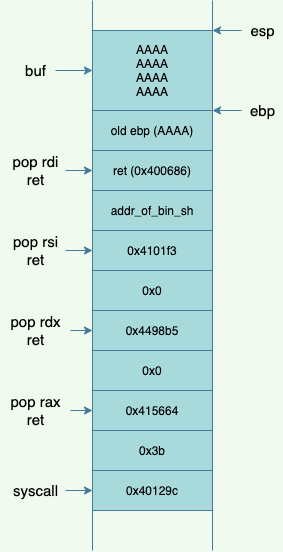

The diagram above was exported from draw.io. Its source (the exported page's mxGraphModel, read from the mxfile embedded in the PNG):
<mxGraphModel dx="1044" dy="621" grid="1" gridSize="10" guides="1" tooltips="1" connect="1" arrows="1" fold="1" page="1" pageScale="1" pageWidth="827" pageHeight="1169" background="#F1FAEE" math="0" shadow="0">
  <root>
    <mxCell id="0" />
    <mxCell id="1" parent="0" />
    <mxCell id="125" value="0x4498b5" style="rounded=0;whiteSpace=wrap;html=1;fillColor=#A8DADC;strokeColor=#457B9D;fontColor=#000000;" parent="1" vertex="1">
      <mxGeometry x="142" y="330" width="120" height="40" as="geometry" />
    </mxCell>
    <mxCell id="126" value="" style="endArrow=none;html=1;labelBackgroundColor=#F1FAEE;strokeColor=#457B9D;fontColor=#000000;" parent="1" edge="1">
      <mxGeometry width="50" height="50" relative="1" as="geometry">
        <mxPoint x="142" y="430" as="sourcePoint" />
        <mxPoint x="142" y="370" as="targetPoint" />
      </mxGeometry>
    </mxCell>
    <mxCell id="127" value="" style="endArrow=none;html=1;labelBackgroundColor=#F1FAEE;strokeColor=#457B9D;fontColor=#000000;" parent="1" edge="1">
      <mxGeometry width="50" height="50" relative="1" as="geometry">
        <mxPoint x="262" y="430" as="sourcePoint" />
        <mxPoint x="262" y="370" as="targetPoint" />
      </mxGeometry>
    </mxCell>
    <mxCell id="128" value="" style="endArrow=none;html=1;labelBackgroundColor=#F1FAEE;strokeColor=#457B9D;fontColor=#000000;" parent="1" edge="1">
      <mxGeometry width="50" height="50" relative="1" as="geometry">
        <mxPoint x="142" y="330" as="sourcePoint" />
        <mxPoint x="142" y="270" as="targetPoint" />
      </mxGeometry>
    </mxCell>
    <mxCell id="129" value="" style="endArrow=none;html=1;labelBackgroundColor=#F1FAEE;strokeColor=#457B9D;fontColor=#000000;" parent="1" edge="1">
      <mxGeometry width="50" height="50" relative="1" as="geometry">
        <mxPoint x="262" y="330" as="sourcePoint" />
        <mxPoint x="262" y="270" as="targetPoint" />
      </mxGeometry>
    </mxCell>
    <mxCell id="131" value="0x0" style="rounded=0;whiteSpace=wrap;html=1;fillColor=#A8DADC;strokeColor=#457B9D;fontColor=#000000;" parent="1" vertex="1">
      <mxGeometry x="142" y="290" width="120" height="40" as="geometry" />
    </mxCell>
    <mxCell id="132" value="0x4101f3" style="rounded=0;whiteSpace=wrap;html=1;fillColor=#A8DADC;strokeColor=#457B9D;fontColor=#000000;" parent="1" vertex="1">
      <mxGeometry x="142" y="250" width="120" height="40" as="geometry" />
    </mxCell>
    <mxCell id="133" value="" style="endArrow=none;html=1;labelBackgroundColor=#F1FAEE;strokeColor=#457B9D;fontColor=#000000;" parent="1" edge="1">
      <mxGeometry width="50" height="50" relative="1" as="geometry">
        <mxPoint x="142" y="250" as="sourcePoint" />
        <mxPoint x="142" y="190" as="targetPoint" />
      </mxGeometry>
    </mxCell>
    <mxCell id="134" value="" style="endArrow=none;html=1;labelBackgroundColor=#F1FAEE;strokeColor=#457B9D;fontColor=#000000;" parent="1" edge="1">
      <mxGeometry width="50" height="50" relative="1" as="geometry">
        <mxPoint x="262" y="250" as="sourcePoint" />
        <mxPoint x="262" y="190" as="targetPoint" />
      </mxGeometry>
    </mxCell>
    <mxCell id="135" value="addr_of_bin_sh" style="rounded=0;whiteSpace=wrap;html=1;fillColor=#A8DADC;strokeColor=#457B9D;fontColor=#000000;" parent="1" vertex="1">
      <mxGeometry x="142" y="210" width="120" height="40" as="geometry" />
    </mxCell>
    <mxCell id="136" value="" style="endArrow=none;html=1;labelBackgroundColor=#F1FAEE;strokeColor=#457B9D;fontColor=#000000;" parent="1" edge="1">
      <mxGeometry width="50" height="50" relative="1" as="geometry">
        <mxPoint x="142" y="190" as="sourcePoint" />
        <mxPoint x="142" y="130" as="targetPoint" />
      </mxGeometry>
    </mxCell>
    <mxCell id="137" value="" style="endArrow=none;html=1;labelBackgroundColor=#F1FAEE;strokeColor=#457B9D;fontColor=#000000;" parent="1" edge="1">
      <mxGeometry width="50" height="50" relative="1" as="geometry">
        <mxPoint x="262" y="190" as="sourcePoint" />
        <mxPoint x="262" y="130" as="targetPoint" />
      </mxGeometry>
    </mxCell>
    <mxCell id="138" value="ret (0x400686)" style="rounded=0;whiteSpace=wrap;html=1;fillColor=#A8DADC;strokeColor=#457B9D;fontColor=#000000;" parent="1" vertex="1">
      <mxGeometry x="142" y="170" width="120" height="40" as="geometry" />
    </mxCell>
    <mxCell id="139" value="old ebp (AAAA)" style="rounded=0;whiteSpace=wrap;html=1;fillColor=#A8DADC;strokeColor=#457B9D;fontColor=#000000;" parent="1" vertex="1">
      <mxGeometry x="142" y="130" width="120" height="40" as="geometry" />
    </mxCell>
    <mxCell id="140" value="" style="endArrow=none;html=1;labelBackgroundColor=#F1FAEE;strokeColor=#457B9D;fontColor=#000000;" parent="1" edge="1">
      <mxGeometry width="50" height="50" relative="1" as="geometry">
        <mxPoint x="142" y="140" as="sourcePoint" />
        <mxPoint x="142" y="80" as="targetPoint" />
      </mxGeometry>
    </mxCell>
    <mxCell id="141" value="" style="endArrow=none;html=1;labelBackgroundColor=#F1FAEE;strokeColor=#457B9D;fontColor=#000000;" parent="1" edge="1">
      <mxGeometry width="50" height="50" relative="1" as="geometry">
        <mxPoint x="262" y="140" as="sourcePoint" />
        <mxPoint x="262" y="80" as="targetPoint" />
      </mxGeometry>
    </mxCell>
    <mxCell id="142" value="" style="endArrow=classic;html=1;labelBackgroundColor=#F1FAEE;strokeColor=#457B9D;fontColor=#000000;" parent="1" edge="1">
      <mxGeometry width="50" height="50" relative="1" as="geometry">
        <mxPoint x="291" y="130" as="sourcePoint" />
        <mxPoint x="262" y="130" as="targetPoint" />
      </mxGeometry>
    </mxCell>
    <mxCell id="143" value="ebp" style="text;html=1;align=center;verticalAlign=middle;resizable=0;points=[];autosize=1;fontSize=15;fontColor=#000000;" parent="1" vertex="1">
      <mxGeometry x="292" y="120" width="40" height="20" as="geometry" />
    </mxCell>
    <mxCell id="144" value="" style="endArrow=none;html=1;labelBackgroundColor=#F1FAEE;strokeColor=#457B9D;fontColor=#000000;" parent="1" edge="1">
      <mxGeometry width="50" height="50" relative="1" as="geometry">
        <mxPoint x="142" y="80" as="sourcePoint" />
        <mxPoint x="142" y="20" as="targetPoint" />
      </mxGeometry>
    </mxCell>
    <mxCell id="145" value="" style="endArrow=none;html=1;labelBackgroundColor=#F1FAEE;strokeColor=#457B9D;fontColor=#000000;" parent="1" edge="1">
      <mxGeometry width="50" height="50" relative="1" as="geometry">
        <mxPoint x="262" y="80" as="sourcePoint" />
        <mxPoint x="262" y="20" as="targetPoint" />
      </mxGeometry>
    </mxCell>
    <mxCell id="146" value="" style="endArrow=none;html=1;labelBackgroundColor=#F1FAEE;strokeColor=#457B9D;fontColor=#000000;" parent="1" edge="1">
      <mxGeometry width="50" height="50" relative="1" as="geometry">
        <mxPoint x="142" y="50" as="sourcePoint" />
        <mxPoint x="262" y="50" as="targetPoint" />
      </mxGeometry>
    </mxCell>
    <mxCell id="147" value="esp" style="text;html=1;align=center;verticalAlign=middle;resizable=0;points=[];autosize=1;fontSize=15;fontColor=#000000;" parent="1" vertex="1">
      <mxGeometry x="292" y="40" width="40" height="20" as="geometry" />
    </mxCell>
    <mxCell id="148" value="" style="endArrow=classic;html=1;labelBackgroundColor=#F1FAEE;strokeColor=#457B9D;fontColor=#000000;" parent="1" edge="1">
      <mxGeometry width="50" height="50" relative="1" as="geometry">
        <mxPoint x="291" y="50" as="sourcePoint" />
        <mxPoint x="262" y="50" as="targetPoint" />
      </mxGeometry>
    </mxCell>
    <mxCell id="149" value="AAAA&lt;br&gt;AAAA&lt;br&gt;AAAA&lt;br&gt;AAAA" style="rounded=0;whiteSpace=wrap;html=1;fillColor=#A8DADC;strokeColor=#457B9D;fontColor=#000000;" parent="1" vertex="1">
      <mxGeometry x="142" y="50" width="120" height="80" as="geometry" />
    </mxCell>
    <mxCell id="154" value="buf" style="text;html=1;align=center;verticalAlign=middle;resizable=0;points=[];autosize=1;fontSize=15;fontColor=#000000;" vertex="1" parent="1">
      <mxGeometry x="65" y="80" width="40" height="20" as="geometry" />
    </mxCell>
    <mxCell id="155" value="" style="endArrow=classic;html=1;labelBackgroundColor=#F1FAEE;strokeColor=#457B9D;fontColor=#000000;entryX=-0.025;entryY=0.625;entryDx=0;entryDy=0;entryPerimeter=0;" edge="1" parent="1" source="154">
      <mxGeometry width="50" height="50" relative="1" as="geometry">
        <mxPoint x="64" y="90" as="sourcePoint" />
        <mxPoint x="142" y="90" as="targetPoint" />
      </mxGeometry>
    </mxCell>
    <mxCell id="156" value="" style="endArrow=classic;html=1;labelBackgroundColor=#F1FAEE;strokeColor=#457B9D;fontColor=#000000;entryX=-0.025;entryY=0.625;entryDx=0;entryDy=0;entryPerimeter=0;" edge="1" source="157" parent="1">
      <mxGeometry width="50" height="50" relative="1" as="geometry">
        <mxPoint x="64" y="190" as="sourcePoint" />
        <mxPoint x="142" y="190" as="targetPoint" />
      </mxGeometry>
    </mxCell>
    <mxCell id="157" value="pop rdi&lt;br&gt;ret" style="text;html=1;align=center;verticalAlign=middle;resizable=0;points=[];autosize=1;fontSize=15;fontColor=#000000;" vertex="1" parent="1">
      <mxGeometry x="55" y="170" width="60" height="40" as="geometry" />
    </mxCell>
    <mxCell id="158" value="" style="endArrow=classic;html=1;labelBackgroundColor=#F1FAEE;strokeColor=#457B9D;fontColor=#000000;entryX=-0.025;entryY=0.625;entryDx=0;entryDy=0;entryPerimeter=0;" edge="1" source="159" parent="1">
      <mxGeometry width="50" height="50" relative="1" as="geometry">
        <mxPoint x="64" y="270" as="sourcePoint" />
        <mxPoint x="142" y="270" as="targetPoint" />
      </mxGeometry>
    </mxCell>
    <mxCell id="159" value="pop rsi&lt;br&gt;ret" style="text;html=1;align=center;verticalAlign=middle;resizable=0;points=[];autosize=1;fontSize=15;fontColor=#000000;" vertex="1" parent="1">
      <mxGeometry x="55" y="250" width="60" height="40" as="geometry" />
    </mxCell>
    <mxCell id="160" value="0x0" style="rounded=0;whiteSpace=wrap;html=1;fillColor=#A8DADC;strokeColor=#457B9D;fontColor=#000000;" vertex="1" parent="1">
      <mxGeometry x="142" y="370" width="120" height="40" as="geometry" />
    </mxCell>
    <mxCell id="161" value="" style="endArrow=none;html=1;labelBackgroundColor=#F1FAEE;strokeColor=#457B9D;fontColor=#000000;" edge="1" parent="1">
      <mxGeometry width="50" height="50" relative="1" as="geometry">
        <mxPoint x="142" y="510" as="sourcePoint" />
        <mxPoint x="142" y="450" as="targetPoint" />
      </mxGeometry>
    </mxCell>
    <mxCell id="162" value="" style="endArrow=none;html=1;labelBackgroundColor=#F1FAEE;strokeColor=#457B9D;fontColor=#000000;" edge="1" parent="1">
      <mxGeometry width="50" height="50" relative="1" as="geometry">
        <mxPoint x="262" y="510" as="sourcePoint" />
        <mxPoint x="262" y="450" as="targetPoint" />
      </mxGeometry>
    </mxCell>
    <mxCell id="163" value="0x415664" style="rounded=0;whiteSpace=wrap;html=1;fillColor=#A8DADC;strokeColor=#457B9D;fontColor=#000000;" vertex="1" parent="1">
      <mxGeometry x="142" y="410" width="120" height="40" as="geometry" />
    </mxCell>
    <mxCell id="164" value="" style="endArrow=classic;html=1;labelBackgroundColor=#F1FAEE;strokeColor=#457B9D;fontColor=#000000;entryX=-0.025;entryY=0.625;entryDx=0;entryDy=0;entryPerimeter=0;" edge="1" source="165" parent="1">
      <mxGeometry width="50" height="50" relative="1" as="geometry">
        <mxPoint x="64" y="350" as="sourcePoint" />
        <mxPoint x="142" y="350" as="targetPoint" />
      </mxGeometry>
    </mxCell>
    <mxCell id="165" value="pop rdx&lt;br&gt;ret" style="text;html=1;align=center;verticalAlign=middle;resizable=0;points=[];autosize=1;fontSize=15;fontColor=#000000;" vertex="1" parent="1">
      <mxGeometry x="50" y="330" width="70" height="40" as="geometry" />
    </mxCell>
    <mxCell id="166" value="0x3b" style="rounded=0;whiteSpace=wrap;html=1;fillColor=#A8DADC;strokeColor=#457B9D;fontColor=#000000;" vertex="1" parent="1">
      <mxGeometry x="142" y="450" width="120" height="40" as="geometry" />
    </mxCell>
    <mxCell id="167" value="pop rax&lt;br&gt;ret" style="text;html=1;align=center;verticalAlign=middle;resizable=0;points=[];autosize=1;fontSize=15;fontColor=#000000;" vertex="1" parent="1">
      <mxGeometry x="50" y="410" width="70" height="40" as="geometry" />
    </mxCell>
    <mxCell id="168" value="" style="endArrow=classic;html=1;labelBackgroundColor=#F1FAEE;strokeColor=#457B9D;fontColor=#000000;entryX=-0.025;entryY=0.625;entryDx=0;entryDy=0;entryPerimeter=0;" edge="1" source="167" parent="1">
      <mxGeometry width="50" height="50" relative="1" as="geometry">
        <mxPoint x="64" y="430" as="sourcePoint" />
        <mxPoint x="142" y="430" as="targetPoint" />
      </mxGeometry>
    </mxCell>
    <mxCell id="169" value="" style="endArrow=none;html=1;labelBackgroundColor=#F1FAEE;strokeColor=#457B9D;fontColor=#000000;" edge="1" parent="1">
      <mxGeometry width="50" height="50" relative="1" as="geometry">
        <mxPoint x="142" y="570" as="sourcePoint" />
        <mxPoint x="142" y="510" as="targetPoint" />
      </mxGeometry>
    </mxCell>
    <mxCell id="170" value="" style="endArrow=none;html=1;labelBackgroundColor=#F1FAEE;strokeColor=#457B9D;fontColor=#000000;" edge="1" parent="1">
      <mxGeometry width="50" height="50" relative="1" as="geometry">
        <mxPoint x="262" y="570" as="sourcePoint" />
        <mxPoint x="262" y="510" as="targetPoint" />
      </mxGeometry>
    </mxCell>
    <mxCell id="171" value="0x40129c" style="rounded=0;whiteSpace=wrap;html=1;fillColor=#A8DADC;strokeColor=#457B9D;fontColor=#000000;" vertex="1" parent="1">
      <mxGeometry x="142" y="490" width="120" height="40" as="geometry" />
    </mxCell>
    <mxCell id="172" value="" style="endArrow=classic;html=1;labelBackgroundColor=#F1FAEE;strokeColor=#457B9D;fontColor=#000000;entryX=-0.025;entryY=0.625;entryDx=0;entryDy=0;entryPerimeter=0;" edge="1" source="173" parent="1">
      <mxGeometry width="50" height="50" relative="1" as="geometry">
        <mxPoint x="64" y="510" as="sourcePoint" />
        <mxPoint x="142" y="510" as="targetPoint" />
      </mxGeometry>
    </mxCell>
    <mxCell id="173" value="syscall" style="text;html=1;align=center;verticalAlign=middle;resizable=0;points=[];autosize=1;fontSize=15;fontColor=#000000;" vertex="1" parent="1">
      <mxGeometry x="55" y="500" width="60" height="20" as="geometry" />
    </mxCell>
  </root>
</mxGraphModel>